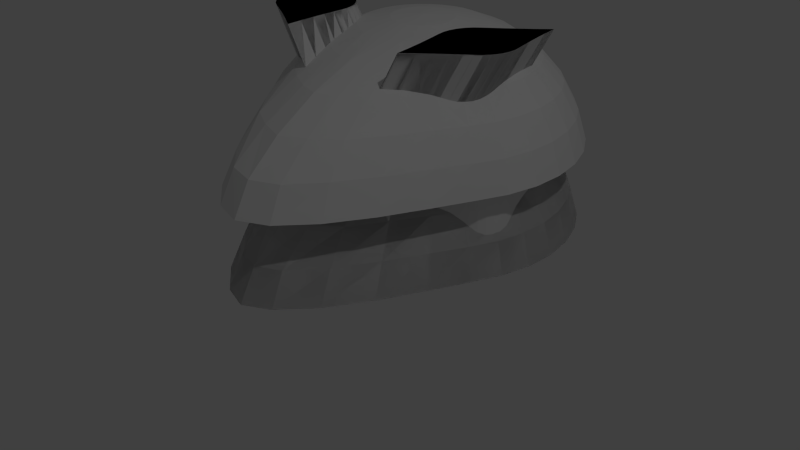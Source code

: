 # Source: pion_dame.blend  (saved by Blender 2.74.0; exported with 4.5.12 LTS)
import bpy
from mathutils import Matrix  # noqa: F401  (used for matrix-valued properties, if any)

bpy.ops.wm.read_factory_settings(use_empty=True)
scene = bpy.context.scene
scene.name = 'Scene'

# ---- collections
col_collection_1 = bpy.data.collections.new('Collection 1'); scene.collection.children.link(col_collection_1)

# ---- world
world_world = bpy.data.worlds.new('World'); scene.world = world_world
world_world.color = (0.05088, 0.05088, 0.05088)
world_world.use_sun_shadow = False
world_world.sun_shadow_jitter_overblur = 0.0
world_world.cycles.sampling_method = 'MANUAL'
world_world.cycles.sample_map_resolution = 256

# ---- cameras
cam_camera = bpy.data.cameras.new('Camera')
cam_camera.clip_end = 100.0
cam_camera.lens = 35.0
cam_camera.sensor_width = 32.0
cam_camera.sensor_height = 18.0
cam_camera.ortho_scale = 7.314
cam_camera.dof.focus_distance = 0.0
cam_camera.dof.aperture_fstop = 128.0

# ---- lights
light_lamp = bpy.data.lights.new('Lamp', 'POINT')
light_lamp.transmission_factor = 0.0
light_lamp.cutoff_distance = 30.0
light_lamp.energy = 100.0
light_lamp.shadow_buffer_clip_start = 1.001
light_lamp.shadow_soft_size = 0.1
light_lamp.shadow_maximum_resolution = 0.006
light_lamp.use_absolute_resolution = True
light_lamp.cycles.use_multiple_importance_sampling = False

# ---- meshes
me_circle_001 = bpy.data.meshes.new('Circle.001')
me_circle_001.from_pydata([(0.3932, 2.357, 0.6061), (0.4709, 2.418, 0.6061), (0.4762, 2.32, 0.6061), (0.4838, 2.23, 0.6061), (0.4922, 2.151, 0.6061), (0.5004, 2.084, 0.6061), (0.5077, 2.03, 0.6061), (0.5106, 1.984, 0.6061), (0.5045, 1.939, 0.6061), (0.4896, 1.895, 0.6061), (0.4666, 1.856, 0.6061), (0.4363, 1.821, 0.6061), (0.3999, 1.793, 0.6061), (0.3542, 1.763, 0.6061), (0.298, 1.725, 0.6061), (0.2328, 1.68, 0.6061), (0.1606, 1.627, 0.6061), (0.08289, 1.567, 0.6061), (0.07755, 1.665, 0.6061), (0.07, 1.754, 0.6061), (0.06157, 1.833, 0.6061), (0.05333, 1.901, 0.6061), (0.2558, 2.259, 0.6061), (0.04605, 1.955, 0.6061), (0.04319, 2.001, 0.6061), (0.04928, 2.046, 0.6061), (0.06411, 2.089, 0.6061), (0.08712, 2.129, 0.6061), (0.1174, 2.163, 0.6061), (0.1539, 2.191, 0.6061), (0.3209, 2.305, 0.6061), (0.1995, 2.221, 0.6061), (0.6996, 2.357, 1.167), (0.7773, 2.418, 1.167), (0.7826, 2.32, 1.167), (0.7901, 2.23, 1.167), (0.7986, 2.151, 1.167), (0.8068, 2.084, 1.167), (0.8141, 2.03, 1.167), (0.817, 1.984, 1.167), (0.8109, 1.939, 1.167), (0.796, 1.895, 1.167), (0.773, 1.856, 1.167), (0.7427, 1.821, 1.167), (0.7062, 1.793, 1.167), (0.6606, 1.763, 1.167), (0.6044, 1.725, 1.167), (0.5392, 1.68, 1.167), (0.467, 1.627, 1.167), (0.3893, 1.567, 1.167), (0.3839, 1.665, 1.167), (0.3764, 1.754, 1.167), (0.368, 1.833, 1.167), (0.3597, 1.901, 1.167), (0.5622, 2.259, 1.167), (0.3524, 1.955, 1.167), (0.3496, 2.001, 1.167), (0.3557, 2.046, 1.167), (0.3705, 2.089, 1.167), (0.3935, 2.129, 1.167), (0.4238, 2.163, 1.167), (0.4603, 2.191, 1.167), (0.6273, 2.305, 1.167), (0.5059, 2.221, 1.167)], [], [(29, 61, 63, 31), (1, 33, 34, 2), (19, 51, 52, 20), (28, 60, 61, 29), (5, 37, 38, 6), (14, 46, 47, 15), (18, 50, 51, 19), (9, 41, 42, 10), (8, 40, 41, 9), (23, 55, 56, 24), (4, 36, 37, 5), (31, 63, 54, 22), (27, 59, 60, 28), (0, 32, 33, 1), (26, 58, 59, 27), (12, 44, 45, 13), (21, 53, 55, 23), (13, 45, 46, 14), (3, 35, 36, 4), (17, 49, 50, 18), (16, 48, 49, 17), (7, 39, 40, 8), (10, 42, 43, 11), (20, 52, 53, 21), (6, 38, 39, 7), (11, 43, 44, 12), (25, 57, 58, 26), (2, 34, 35, 3), (15, 47, 48, 16), (22, 54, 62, 30), (30, 62, 32, 0), (24, 56, 57, 25), (62, 54, 63, 61, 60, 59, 58, 57, 56, 55, 53, 52, 51, 50, 49, 48, 47, 46, 45, 44, 43, 42, 41, 40, 39, 38, 37, 36, 35, 34, 33, 32), (30, 0, 1, 2, 3, 4, 5, 6, 7, 8, 9, 10, 11, 12, 13, 14, 15, 16, 17, 18, 19, 20, 21, 23, 24, 25, 26, 27, 28, 29, 31, 22)])
me_circle_001.use_remesh_preserve_volume = False
me_circle_001.use_remesh_preserve_attributes = False
me_circle_001.use_mirror_vertex_groups = False
me_circle_001.update()
me_circle_002 = bpy.data.meshes.new('Circle.002')
me_circle_002.from_pydata([(0.6996, 2.357, 1.167), (0.7773, 2.418, 1.167), (0.7826, 2.32, 1.167), (0.7901, 2.23, 1.167), (0.7986, 2.151, 1.167), (0.8068, 2.084, 1.167), (0.8141, 2.03, 1.167), (0.817, 1.984, 1.167), (0.8109, 1.939, 1.167), (0.796, 1.895, 1.167), (0.773, 1.856, 1.167), (0.7427, 1.821, 1.167), (0.7062, 1.793, 1.167), (0.6606, 1.763, 1.167), (0.6044, 1.725, 1.167), (0.5392, 1.68, 1.167), (0.467, 1.627, 1.167), (0.3893, 1.567, 1.167), (0.3839, 1.665, 1.167), (0.3764, 1.754, 1.167), (0.368, 1.833, 1.167), (0.3597, 1.901, 1.167), (0.5622, 2.259, 1.167), (0.3524, 1.955, 1.167), (0.3496, 2.001, 1.167), (0.3557, 2.046, 1.167), (0.3705, 2.089, 1.167), (0.3935, 2.129, 1.167), (0.4238, 2.163, 1.167), (0.4603, 2.191, 1.167), (0.6273, 2.305, 1.167), (0.5059, 2.221, 1.167), (0.6996, 2.357, 0.6061), (0.7773, 2.418, 0.6061), (0.7826, 2.32, 0.6061), (0.7901, 2.23, 0.6061), (0.7986, 2.151, 0.6061), (0.8068, 2.084, 0.6061), (0.8141, 2.03, 0.6061), (0.817, 1.984, 0.6061), (0.8109, 1.939, 0.6061), (0.796, 1.895, 0.6061), (0.773, 1.856, 0.6061), (0.7427, 1.821, 0.6061), (0.7062, 1.793, 0.6061), (0.6606, 1.763, 0.6061), (0.6044, 1.725, 0.6061), (0.5392, 1.68, 0.6061), (0.467, 1.627, 0.6061), (0.3893, 1.567, 0.6061), (0.3839, 1.665, 0.6061), (0.3764, 1.754, 0.6061), (0.368, 1.833, 0.6061), (0.3597, 1.901, 0.6061), (0.5622, 2.259, 0.6061), (0.3524, 1.955, 0.6061), (0.3496, 2.001, 0.6061), (0.3557, 2.046, 0.6061), (0.3705, 2.089, 0.6061), (0.3935, 2.129, 0.6061), (0.4238, 2.163, 0.6061), (0.4603, 2.191, 0.6061), (0.6273, 2.305, 0.6061), (0.5059, 2.221, 0.6061), (0.3932, 2.357, 0.6061), (0.4709, 2.418, 0.6061), (0.08289, 1.567, 0.6061), (0.07755, 1.665, 0.6061), (0.07, 1.754, 0.6061), (0.06157, 1.833, 0.6061), (0.05333, 1.901, 0.6061), (0.2558, 2.259, 0.6061), (0.04605, 1.955, 0.6061), (0.04319, 2.001, 0.6061), (0.04928, 2.046, 0.6061), (0.06411, 2.089, 0.6061), (0.08712, 2.129, 0.6061), (0.1174, 2.163, 0.6061), (0.1539, 2.191, 0.6061), (0.3209, 2.305, 0.6061), (0.1995, 2.221, 0.6061), (0.6996, 2.357, 1.167), (0.7773, 2.418, 1.167), (0.7826, 2.32, 1.167), (0.7901, 2.23, 1.167), (0.7986, 2.151, 1.167), (0.8068, 2.084, 1.167), (0.8141, 2.03, 1.167), (0.817, 1.984, 1.167), (0.8109, 1.939, 1.167), (0.796, 1.895, 1.167), (0.773, 1.856, 1.167), (0.7427, 1.821, 1.167), (0.7062, 1.793, 1.167), (0.6606, 1.763, 1.167), (0.6044, 1.725, 1.167), (0.5392, 1.68, 1.167), (0.467, 1.627, 1.167), (0.3893, 1.567, 1.167), (0.3839, 1.665, 1.167), (0.3764, 1.754, 1.167), (0.368, 1.833, 1.167), (0.3597, 1.901, 1.167), (0.5622, 2.259, 1.167), (0.3524, 1.955, 1.167), (0.3496, 2.001, 1.167), (0.3557, 2.046, 1.167), (0.3705, 2.089, 1.167), (0.3935, 2.129, 1.167), (0.4238, 2.163, 1.167), (0.4603, 2.191, 1.167), (0.6273, 2.305, 1.167), (0.5059, 2.221, 1.167), (0.6996, 2.357, 1.167), (0.7773, 2.418, 1.167), (0.3893, 1.567, 1.167), (0.3839, 1.665, 1.167), (0.3764, 1.754, 1.167), (0.368, 1.833, 1.167), (0.3597, 1.901, 1.167), (0.5622, 2.259, 1.167), (0.3524, 1.955, 1.167), (0.3496, 2.001, 1.167), (0.3557, 2.046, 1.167), (0.3705, 2.089, 1.167), (0.3935, 2.129, 1.167), (0.4238, 2.163, 1.167), (0.4603, 2.191, 1.167), (0.6273, 2.305, 1.167), (0.5059, 2.221, 1.167)], [(30, 0), (0, 1), (2, 3), (4, 5), (6, 7), (8, 9), (10, 11), (14, 15), (17, 18), (19, 20), (21, 23), (24, 25), (26, 27), (15, 16), (31, 22), (11, 12), (9, 10), (7, 8), (5, 6), (3, 4), (1, 2), (12, 13), (22, 30), (27, 28), (25, 26), (23, 24), (20, 21), (18, 19), (16, 17), (28, 29), (13, 14), (29, 31)], [(62, 32, 33, 34, 35, 36, 37, 38, 39, 40, 41, 42, 43, 44, 45, 46, 47, 48, 49, 50, 51, 52, 53, 55, 56, 57, 58, 59, 60, 61, 63, 54), (50, 49, 66, 67), (53, 52, 69, 70), (58, 57, 74, 75), (32, 62, 79, 64), (57, 56, 73, 74), (62, 54, 71, 79), (52, 51, 68, 69), (63, 61, 78, 80), (61, 60, 77, 78), (51, 50, 67, 68), (54, 63, 80, 71), (56, 55, 72, 73), (33, 32, 64, 65), (59, 58, 75, 76), (60, 59, 76, 77), (55, 53, 70, 72), (111, 103, 112, 110, 109, 108, 107, 106, 105, 104, 102, 101, 100, 99, 98, 97, 96, 95, 94, 93, 92, 91, 90, 89, 88, 87, 86, 85, 84, 83, 82, 81), (99, 116, 115, 98), (102, 119, 118, 101), (107, 124, 123, 106), (81, 113, 128, 111), (106, 123, 122, 105), (111, 128, 120, 103), (101, 118, 117, 100), (112, 129, 127, 110), (110, 127, 126, 109), (100, 117, 116, 99), (103, 120, 129, 112), (105, 122, 121, 104), (82, 114, 113, 81), (108, 125, 124, 107), (109, 126, 125, 108), (104, 121, 119, 102), (43, 92, 93, 44), (79, 128, 113, 64), (49, 98, 115, 66), (80, 129, 120, 71), (40, 89, 90, 41), (77, 126, 127, 78), (65, 114, 82, 33), (34, 83, 84, 35), (35, 84, 85, 36), (70, 119, 121, 72), (72, 121, 122, 73), (41, 90, 91, 42), (64, 113, 114, 65), (42, 91, 92, 43), (71, 120, 128, 79), (47, 96, 97, 48), (45, 94, 95, 46), (78, 127, 129, 80), (73, 122, 123, 74), (36, 85, 86, 37), (33, 82, 83, 34), (69, 118, 119, 70), (39, 88, 89, 40), (66, 115, 116, 67), (76, 125, 126, 77), (46, 95, 96, 47), (38, 87, 88, 39), (44, 93, 94, 45), (75, 124, 125, 76), (48, 97, 98, 49), (67, 116, 117, 68), (68, 117, 118, 69), (37, 86, 87, 38), (74, 123, 124, 75)])
me_circle_002.use_remesh_preserve_volume = False
me_circle_002.use_remesh_preserve_attributes = False
me_circle_002.use_mirror_vertex_groups = False
me_circle_002.update()
me_circle_004 = bpy.data.meshes.new('Circle.004')
me_circle_004.from_pydata([(-0.3464, 2.334, 1.165), (-0.5159, 2.368, 1.034), (-0.6645, 2.397, 0.9149), (-0.7865, 2.421, 0.7727), (-0.8772, 2.439, 0.5999), (-0.933, 2.451, 0.4123), (-0.9518, 2.259, 0.4123), (-0.8949, 2.259, 0.5999), (-0.8025, 2.259, 0.7727), (-0.6781, 2.259, 0.9149), (-0.5266, 2.259, 1.034), (-0.3537, 2.259, 1.165), (-0.1661, 2.259, 1.294), (-0.1624, 2.297, 1.294), (-0.3246, 2.406, 1.164), (-0.4843, 2.472, 1.033), (-0.6243, 2.53, 0.915), (-0.7392, 2.577, 0.7727), (-0.8246, 2.613, 0.5999), (-0.8772, 2.635, 0.4123), (-0.1513, 2.334, 1.293), (-0.2892, 2.472, 1.163), (-0.433, 2.568, 1.033), (-0.559, 2.652, 0.915), (-0.6624, 2.721, 0.7727), (-0.7392, 2.773, 0.5999), (-0.7865, 2.804, 0.4123), (-0.1332, 2.368, 1.291), (-0.2416, 2.53, 1.162), (-0.3639, 2.652, 1.032), (-0.471, 2.759, 0.9151), (-0.559, 2.847, 0.7727), (-0.6243, 2.913, 0.5999), (-0.6645, 2.953, 0.4123), (-0.109, 2.397, 1.288), (-0.1836, 2.577, 1.16), (-0.2797, 2.721, 1.031), (-0.3639, 2.847, 0.9152), (-0.433, 2.951, 0.7727), (-0.4843, 3.027, 0.5999), (-0.5159, 3.075, 0.4123), (-0.07941, 2.421, 1.285), (-0.1175, 2.613, 1.158), (-0.1836, 2.773, 1.03), (-0.2416, 2.913, 0.9153), (-0.2892, 3.027, 0.7727), (-0.3246, 3.113, 0.5999), (-0.3464, 3.165, 0.4123), (-0.04568, 2.439, 1.282), (-0.04568, 2.635, 1.156), (-0.07941, 2.804, 1.029), (-0.109, 2.953, 0.9154), (-0.1332, 3.075, 0.7727), (-0.1513, 3.165, 0.5999), (-0.1624, 3.221, 0.4123), (-0.009087, 2.451, 1.279), (3.725e-09, 2.642, 1.154), (3.725e-09, 2.815, 1.028), (3.725e-09, 2.966, 0.9154), (3.725e-09, 3.091, 0.7727), (3.725e-09, 3.183, 0.5999), (3.725e-09, 3.24, 0.4123), (3.725e-09, 2.454, 1.277), (3.725e-09, 1.876, 1.154), (3.725e-09, 1.638, 1.026), (3.725e-09, 1.351, 0.924), (3.725e-09, 1.074, 0.7728), (3.725e-09, 0.8561, 0.5999), (3.725e-09, 0.7463, 0.4123), (3.725e-09, 2.064, 1.277), (-0.04568, 1.884, 1.156), (-0.07941, 1.667, 1.026), (-0.109, 1.403, 0.9231), (-0.1332, 1.14, 0.7728), (-0.1513, 0.9159, 0.5999), (-0.1624, 0.8164, 0.4123), (-0.009087, 2.068, 1.279), (-0.1175, 1.906, 1.158), (-0.1836, 1.721, 1.028), (-0.2416, 1.49, 0.9213), (-0.2892, 1.245, 0.7728), (-0.3246, 1.098, 0.5999), (-0.3464, 0.9945, 0.4123), (-0.04568, 2.079, 1.282), (-0.1836, 1.941, 1.16), (-0.2797, 1.791, 1.03), (-0.3639, 1.602, 0.9189), (-0.433, 1.445, 0.7728), (-0.4843, 1.324, 0.5999), (-0.5159, 1.234, 0.4123), (-0.07941, 2.097, 1.285), (-0.2416, 1.989, 1.162), (-0.3639, 1.866, 1.032), (-0.471, 1.748, 0.9157), (-0.559, 1.641, 0.7728), (-0.6243, 1.556, 0.5999), (-0.6645, 1.491, 0.4123), (-0.109, 2.121, 1.288), (-0.2892, 2.047, 1.163), (-0.433, 1.951, 1.033), (-0.559, 1.866, 0.915), (-0.6624, 1.797, 0.7727), (-0.7392, 1.746, 0.5999), (-0.7865, 1.712, 0.4123), (-0.1332, 2.151, 1.291), (-0.3246, 2.113, 1.164), (-0.4843, 2.047, 1.033), (-0.6243, 1.989, 0.915), (-0.7392, 1.941, 0.7727), (-0.8246, 1.906, 0.5999), (-0.8772, 1.884, 0.4123), (-0.1513, 2.185, 1.293), (3.725e-09, 2.259, 1.427), (-0.3464, 2.185, 1.165), (-0.5159, 2.151, 1.034), (-0.6645, 2.121, 0.9149), (-0.7865, 2.097, 0.7727), (-0.8772, 2.079, 0.5999), (-0.933, 2.068, 0.4123), (-0.1624, 2.221, 1.294), (0.2002, 2.061, -0.9269), (0.2899, 1.873, 0.9029)], [(93, 121)], [(10, 11, 0, 1), (8, 9, 2, 3), (6, 7, 4, 5), (11, 12, 13, 0), (9, 10, 1, 2), (7, 8, 3, 4), (1, 0, 14, 15), (4, 3, 17, 18), (2, 1, 15, 16), (0, 13, 20, 14), (5, 4, 18, 19), (3, 2, 16, 17), (19, 18, 25, 26), (17, 16, 23, 24), (15, 14, 21, 22), (18, 17, 24, 25), (14, 20, 27, 21), (16, 15, 22, 23), (26, 25, 32, 33), (24, 23, 30, 31), (22, 21, 28, 29), (25, 24, 31, 32), (21, 27, 34, 28), (23, 22, 29, 30), (33, 32, 39, 40), (31, 30, 37, 38), (29, 28, 35, 36), (32, 31, 38, 39), (28, 34, 41, 35), (30, 29, 36, 37), (40, 39, 46, 47), (38, 37, 44, 45), (36, 35, 42, 43), (39, 38, 45, 46), (35, 41, 48, 42), (37, 36, 43, 44), (47, 46, 53, 54), (45, 44, 51, 52), (43, 42, 49, 50), (46, 45, 52, 53), (42, 48, 55, 49), (44, 43, 50, 51), (54, 53, 60, 61), (52, 51, 58, 59), (50, 49, 56, 57), (53, 52, 59, 60), (49, 55, 62, 56), (51, 50, 57, 58), (68, 67, 74, 75), (66, 65, 72, 73), (64, 63, 70, 71), (67, 66, 73, 74), (63, 69, 76, 70), (65, 64, 71, 72), (75, 74, 81, 82), (73, 72, 79, 80), (71, 70, 77, 78), (74, 73, 80, 81), (70, 76, 83, 77), (72, 71, 78, 79), (82, 81, 88, 89), (80, 79, 86, 87), (78, 77, 84, 85), (81, 80, 87, 88), (77, 83, 90, 84), (79, 78, 85, 86), (89, 88, 95, 96), (87, 86, 93, 94), (85, 84, 91, 92), (88, 87, 94, 95), (84, 90, 97, 91), (86, 85, 92, 93), (96, 95, 102, 103), (94, 93, 100, 101), (92, 91, 98, 99), (95, 94, 101, 102), (91, 97, 104, 98), (93, 92, 99, 100), (103, 102, 109, 110), (101, 100, 107, 108), (99, 98, 105, 106), (102, 101, 108, 109), (98, 104, 111, 105), (100, 99, 106, 107), (110, 109, 117, 118), (108, 107, 115, 116), (106, 105, 113, 114), (109, 108, 116, 117), (105, 111, 119, 113), (107, 106, 114, 115), (12, 112, 13), (13, 112, 20), (20, 112, 27), (27, 112, 34), (34, 112, 41), (41, 112, 48), (48, 112, 55), (55, 112, 62), (69, 112, 76), (76, 112, 83), (83, 112, 90), (90, 112, 97), (97, 112, 104), (104, 112, 111), (111, 112, 119), (118, 117, 7, 6), (116, 115, 9, 8), (114, 113, 11, 10), (117, 116, 8, 7), (113, 119, 12, 11), (115, 114, 10, 9), (119, 112, 12), (6, 5, 19, 26, 33, 40, 47, 54, 61, 68, 75, 82, 89, 96, 103, 110, 118)])
me_circle_004.use_remesh_preserve_volume = False
me_circle_004.use_remesh_preserve_attributes = False
me_circle_004.use_mirror_vertex_groups = False
me_circle_004.update()
me_circle = bpy.data.meshes.new('Circle')
me_circle.from_pydata([(-0.366, 2.334, 1.092), (-0.5355, 2.368, 1.021), (-0.6841, 2.397, 0.9155), (-0.8061, 2.421, 0.7727), (-0.8968, 2.439, 0.5999), (-0.9526, 2.451, 0.4123), (-0.9714, 2.259, 0.4123), (-0.9145, 2.259, 0.5999), (-0.8221, 2.259, 0.7727), (-0.6977, 2.259, 0.9155), (-0.5462, 2.259, 1.021), (-0.3733, 2.259, 1.092), (-0.1857, 2.259, 1.131), (-0.182, 2.297, 1.131), (-0.3442, 2.406, 1.092), (-0.5039, 2.472, 1.021), (-0.6439, 2.53, 0.9155), (-0.7588, 2.577, 0.7727), (-0.8442, 2.613, 0.5999), (-0.8968, 2.635, 0.4123), (-0.1709, 2.334, 1.131), (-0.3088, 2.472, 1.092), (-0.4526, 2.568, 1.021), (-0.5786, 2.652, 0.9155), (-0.682, 2.721, 0.7727), (-0.7588, 2.773, 0.5999), (-0.8061, 2.804, 0.4123), (-0.1528, 2.368, 1.131), (-0.2612, 2.53, 1.092), (-0.3835, 2.652, 1.021), (-0.4906, 2.759, 0.9155), (-0.5786, 2.847, 0.7727), (-0.6439, 2.913, 0.5999), (-0.6841, 2.953, 0.4123), (-0.1286, 2.397, 1.131), (-0.2032, 2.577, 1.092), (-0.2993, 2.721, 1.021), (-0.3835, 2.847, 0.9155), (-0.4526, 2.951, 0.7727), (-0.5039, 3.027, 0.5999), (-0.5355, 3.075, 0.4123), (-0.09901, 2.421, 1.131), (-0.1371, 2.613, 1.092), (-0.2032, 2.773, 1.021), (-0.2612, 2.913, 0.9155), (-0.3088, 3.027, 0.7727), (-0.3442, 3.113, 0.5999), (-0.366, 3.165, 0.4123), (-0.06528, 2.439, 1.131), (-0.06528, 2.635, 1.092), (-0.09901, 2.804, 1.021), (-0.1286, 2.953, 0.9155), (-0.1528, 3.075, 0.7727), (-0.1709, 3.165, 0.5999), (-0.182, 3.221, 0.4123), (-0.02869, 2.451, 1.131), (1.583e-08, 2.642, 1.092), (1.583e-08, 2.815, 1.021), (1.583e-08, 2.966, 0.9155), (1.583e-08, 3.091, 0.7727), (1.583e-08, 3.183, 0.5999), (2.543e-07, 3.24, 0.4123), (1.583e-08, 2.454, 1.131), (1.583e-08, 1.876, 1.092), (1.583e-08, 1.638, 1.028), (1.583e-08, 1.351, 0.924), (1.583e-08, 1.074, 0.7728), (1.583e-08, 0.8561, 0.5999), (-2.226e-07, 0.7463, 0.4123), (1.583e-08, 2.064, 1.131), (-0.06528, 1.884, 1.092), (-0.09901, 1.667, 1.026), (-0.1286, 1.403, 0.9231), (-0.1528, 1.14, 0.7728), (-0.1709, 0.9159, 0.5999), (-0.182, 0.8164, 0.4123), (-0.02869, 2.068, 1.131), (-0.1371, 1.906, 1.092), (-0.2032, 1.721, 1.024), (-0.2612, 1.49, 0.9213), (-0.3088, 1.245, 0.7728), (-0.3442, 1.098, 0.5999), (-0.366, 0.9945, 0.4123), (-0.06528, 2.079, 1.131), (-0.2032, 1.941, 1.092), (-0.2993, 1.791, 1.022), (-0.3835, 1.602, 0.9189), (-0.4526, 1.445, 0.7728), (-0.5039, 1.324, 0.5999), (-0.5355, 1.234, 0.4123), (-0.09901, 2.097, 1.131), (-0.2612, 1.989, 1.092), (-0.3835, 1.866, 1.021), (-0.4906, 1.748, 0.9159), (-0.5786, 1.641, 0.7728), (-0.6439, 1.556, 0.5999), (-0.6841, 1.491, 0.4123), (-0.1286, 2.121, 1.131), (-0.3088, 2.047, 1.092), (-0.4526, 1.951, 1.021), (-0.5786, 1.866, 0.9155), (-0.682, 1.797, 0.7727), (-0.7588, 1.746, 0.5999), (-0.8061, 1.712, 0.4123), (-0.1528, 2.151, 1.131), (-0.3442, 2.113, 1.092), (-0.5039, 2.047, 1.021), (-0.6439, 1.989, 0.9155), (-0.7588, 1.941, 0.7727), (-0.8442, 1.906, 0.5999), (-0.8968, 1.884, 0.4123), (-0.1709, 2.185, 1.131), (-2.226e-07, 2.259, 1.143), (-0.366, 2.185, 1.092), (-0.5355, 2.151, 1.021), (-0.6841, 2.121, 0.9155), (-0.8061, 2.097, 0.7727), (-0.8968, 2.079, 0.5999), (-0.9526, 2.068, 0.4123), (-0.182, 2.221, 1.131), (0.761, 3.365, 0.3852), (0.2703, 1.873, 0.8888)], [(61, 120), (93, 121)], [(10, 11, 0, 1), (8, 9, 2, 3), (6, 7, 4, 5), (11, 12, 13, 0), (9, 10, 1, 2), (7, 8, 3, 4), (1, 0, 14, 15), (4, 3, 17, 18), (2, 1, 15, 16), (0, 13, 20, 14), (5, 4, 18, 19), (3, 2, 16, 17), (19, 18, 25, 26), (17, 16, 23, 24), (15, 14, 21, 22), (18, 17, 24, 25), (14, 20, 27, 21), (16, 15, 22, 23), (26, 25, 32, 33), (24, 23, 30, 31), (22, 21, 28, 29), (25, 24, 31, 32), (21, 27, 34, 28), (23, 22, 29, 30), (33, 32, 39, 40), (31, 30, 37, 38), (29, 28, 35, 36), (32, 31, 38, 39), (28, 34, 41, 35), (30, 29, 36, 37), (40, 39, 46, 47), (38, 37, 44, 45), (36, 35, 42, 43), (39, 38, 45, 46), (35, 41, 48, 42), (37, 36, 43, 44), (47, 46, 53, 54), (45, 44, 51, 52), (43, 42, 49, 50), (46, 45, 52, 53), (42, 48, 55, 49), (44, 43, 50, 51), (54, 53, 60, 61), (52, 51, 58, 59), (50, 49, 56, 57), (53, 52, 59, 60), (49, 55, 62, 56), (51, 50, 57, 58), (68, 67, 74, 75), (66, 65, 72, 73), (64, 63, 70, 71), (67, 66, 73, 74), (63, 69, 76, 70), (65, 64, 71, 72), (75, 74, 81, 82), (73, 72, 79, 80), (71, 70, 77, 78), (74, 73, 80, 81), (70, 76, 83, 77), (72, 71, 78, 79), (82, 81, 88, 89), (80, 79, 86, 87), (78, 77, 84, 85), (81, 80, 87, 88), (77, 83, 90, 84), (79, 78, 85, 86), (89, 88, 95, 96), (87, 86, 93, 94), (85, 84, 91, 92), (88, 87, 94, 95), (84, 90, 97, 91), (86, 85, 92, 93), (96, 95, 102, 103), (94, 93, 100, 101), (92, 91, 98, 99), (95, 94, 101, 102), (91, 97, 104, 98), (93, 92, 99, 100), (103, 102, 109, 110), (101, 100, 107, 108), (99, 98, 105, 106), (102, 101, 108, 109), (98, 104, 111, 105), (100, 99, 106, 107), (110, 109, 117, 118), (108, 107, 115, 116), (106, 105, 113, 114), (109, 108, 116, 117), (105, 111, 119, 113), (107, 106, 114, 115), (12, 112, 13), (13, 112, 20), (20, 112, 27), (27, 112, 34), (34, 112, 41), (41, 112, 48), (48, 112, 55), (55, 112, 62), (69, 112, 76), (76, 112, 83), (83, 112, 90), (90, 112, 97), (97, 112, 104), (104, 112, 111), (111, 112, 119), (118, 117, 7, 6), (116, 115, 9, 8), (114, 113, 11, 10), (117, 116, 8, 7), (113, 119, 12, 11), (115, 114, 10, 9), (119, 112, 12), (6, 5, 19, 26, 33, 40, 47, 54, 61, 68, 75, 82, 89, 96, 103, 110, 118)])
me_circle.use_remesh_preserve_volume = False
me_circle.use_remesh_preserve_attributes = False
me_circle.use_mirror_vertex_groups = False
me_circle.update()

# ---- objects
ob_circle_001 = bpy.data.objects.new('Circle.001', me_circle_001)
ob_circle_002 = bpy.data.objects.new('Circle.002', me_circle_002)
ob_circle_003 = bpy.data.objects.new('Circle.003', me_circle_004)
ob_circle = bpy.data.objects.new('Circle', me_circle)
ob_lamp = bpy.data.objects.new('Lamp', light_lamp)
ob_camera = bpy.data.objects.new('Camera', cam_camera)

# ---- transforms, parenting, visibility, modifiers, constraints
ob_circle_001.location = (0.0, 0.0, 0.0)
ob_circle_001.hide_viewport = True
ob_circle_001.lineart.crease_threshold = 0.0
_m = ob_circle_001.modifiers.new('Mirror', 'MIRROR')
ob_circle_002.location = (0.0, 0.0, -0.5)
ob_circle_002.hide_viewport = True
ob_circle_002.lineart.crease_threshold = 0.0
_m = ob_circle_002.modifiers.new('Mirror', 'MIRROR')
ob_circle_003.location = (0.0, 0.0, -0.5)
ob_circle_003.hide_viewport = True
ob_circle_003.lineart.crease_threshold = 0.0
_m = ob_circle_003.modifiers.new('Mirror', 'MIRROR')
_m = ob_circle_003.modifiers.new('Boolean', 'BOOLEAN')
_m.object = ob_circle_002
_m.operation = 'UNION'
_m.solver = 'FAST'
ob_circle.location = (0.0, 0.0, 0.0)
ob_circle.lineart.crease_threshold = 0.0
_m = ob_circle.modifiers.new('Mirror', 'MIRROR')
_m = ob_circle.modifiers.new('Boolean', 'BOOLEAN')
_m.object = ob_circle_001
_m.operation = 'UNION'
_m.solver = 'FAST'
_m = ob_circle.modifiers.new('Boolean.001', 'BOOLEAN')
_m.object = ob_circle_003
_m.solver = 'FAST'
ob_lamp.location = (4.076, 1.005, 5.904)
ob_lamp.rotation_euler = (0.6503, 0.05522, 1.866)
ob_lamp.lock_rotations_4d = False
ob_lamp.empty_display_type = 'ARROWS'
ob_lamp.color = (0.0, 0.0, 0.0, 0.0)
ob_lamp.hide_viewport = True
ob_lamp.lineart.crease_threshold = 0.0
ob_camera.location = (7.481, -6.508, 5.344)
ob_camera.rotation_euler = (1.109, 0.01082, 0.8149)
ob_camera.lock_rotations_4d = False
ob_camera.empty_display_type = 'ARROWS'
ob_camera.color = (0.0, 0.0, 0.0, 0.0)
ob_camera.hide_viewport = True
ob_camera.display_type = 'WIRE'
ob_camera.lineart.crease_threshold = 0.0

# ---- collection membership
col_collection_1.objects.link(ob_circle_001)
col_collection_1.objects.link(ob_circle_002)
col_collection_1.objects.link(ob_circle_003)
col_collection_1.objects.link(ob_circle)
col_collection_1.objects.link(ob_lamp)
col_collection_1.objects.link(ob_camera)

# ---- scene / render settings (as saved in the file)
scene.camera = ob_circle
scene.frame_start = 1; scene.frame_end = 250; scene.frame_set(1)
scene.render.engine = 'BLENDER_EEVEE_NEXT'
scene.render.resolution_percentage = 50
scene.render.dither_intensity = 0.0
scene.cycles.use_denoising = False
scene.cycles.samples = 10
scene.cycles.sampling_pattern = 'TABULATED_SOBOL'
scene.cycles.light_sampling_threshold = 0.0
scene.cycles.use_adaptive_sampling = False
scene.cycles.use_light_tree = False
scene.cycles.blur_glossy = 0.0
scene.cycles.pixel_filter_type = 'GAUSSIAN'
scene.cycles.sample_clamp_indirect = 0.0
scene.view_settings.view_transform = 'Standard'
bpy.context.view_layer.update()

# ---- added for rendering (the .blend has no active camera): camera
cam_auto = bpy.data.cameras.new('AutoCamera')
cam_auto.lens = 50.0
cam_auto.sensor_width = 36.0
cam_auto.clip_end = 1000.0
ob_auto_camera = bpy.data.objects.new('AutoCamera', cam_auto)
scene.collection.objects.link(ob_auto_camera)
ob_auto_camera.location = (3.8551, -2.57069, 2.9544)
ob_auto_camera.rotation_euler = (1.09748, -7.21219e-08, 0.694738)
scene.camera = ob_auto_camera
bpy.context.view_layer.update()
